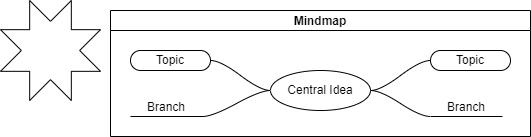

The diagram above was exported from draw.io. Its source (the exported page's mxGraphModel, read from the mxfile embedded in the PNG):
<mxGraphModel dx="862" dy="394" grid="1" gridSize="10" guides="1" tooltips="1" connect="1" arrows="1" fold="1" page="1" pageScale="1" pageWidth="827" pageHeight="1169" math="0" shadow="0">
  <root>
    <mxCell id="0" />
    <mxCell id="1" parent="0" />
    <mxCell id="KBqugVm-hk7VBIbwpVXr-1" value="" style="verticalLabelPosition=bottom;verticalAlign=top;html=1;shape=mxgraph.basic.8_point_star" vertex="1" parent="1">
      <mxGeometry x="150" y="290" width="100" height="100" as="geometry" />
    </mxCell>
    <mxCell id="KBqugVm-hk7VBIbwpVXr-2" value="Mindmap" style="swimlane;startSize=20;horizontal=1;containerType=tree;" vertex="1" parent="1">
      <mxGeometry x="260" y="300" width="420" height="126" as="geometry" />
    </mxCell>
    <mxCell id="KBqugVm-hk7VBIbwpVXr-3" value="" style="edgeStyle=entityRelationEdgeStyle;startArrow=none;endArrow=none;segment=10;curved=1;rounded=0;" edge="1" parent="KBqugVm-hk7VBIbwpVXr-2" source="KBqugVm-hk7VBIbwpVXr-7" target="KBqugVm-hk7VBIbwpVXr-8">
      <mxGeometry relative="1" as="geometry" />
    </mxCell>
    <mxCell id="KBqugVm-hk7VBIbwpVXr-4" value="" style="edgeStyle=entityRelationEdgeStyle;startArrow=none;endArrow=none;segment=10;curved=1;rounded=0;" edge="1" parent="KBqugVm-hk7VBIbwpVXr-2" source="KBqugVm-hk7VBIbwpVXr-7" target="KBqugVm-hk7VBIbwpVXr-9">
      <mxGeometry relative="1" as="geometry" />
    </mxCell>
    <mxCell id="KBqugVm-hk7VBIbwpVXr-5" value="" style="edgeStyle=entityRelationEdgeStyle;startArrow=none;endArrow=none;segment=10;curved=1;rounded=0;" edge="1" parent="KBqugVm-hk7VBIbwpVXr-2" source="KBqugVm-hk7VBIbwpVXr-7" target="KBqugVm-hk7VBIbwpVXr-10">
      <mxGeometry relative="1" as="geometry" />
    </mxCell>
    <mxCell id="KBqugVm-hk7VBIbwpVXr-6" value="" style="edgeStyle=entityRelationEdgeStyle;startArrow=none;endArrow=none;segment=10;curved=1;rounded=0;" edge="1" parent="KBqugVm-hk7VBIbwpVXr-2" source="KBqugVm-hk7VBIbwpVXr-7" target="KBqugVm-hk7VBIbwpVXr-11">
      <mxGeometry relative="1" as="geometry" />
    </mxCell>
    <mxCell id="KBqugVm-hk7VBIbwpVXr-7" value="Central Idea" style="ellipse;whiteSpace=wrap;html=1;align=center;treeFolding=1;treeMoving=1;newEdgeStyle={&quot;edgeStyle&quot;:&quot;entityRelationEdgeStyle&quot;,&quot;startArrow&quot;:&quot;none&quot;,&quot;endArrow&quot;:&quot;none&quot;,&quot;segment&quot;:10,&quot;curved&quot;:1};" vertex="1" parent="KBqugVm-hk7VBIbwpVXr-2">
      <mxGeometry x="160" y="60" width="100" height="40" as="geometry" />
    </mxCell>
    <mxCell id="KBqugVm-hk7VBIbwpVXr-8" value="Topic" style="whiteSpace=wrap;html=1;rounded=1;arcSize=50;align=center;verticalAlign=middle;strokeWidth=1;autosize=1;spacing=4;treeFolding=1;treeMoving=1;newEdgeStyle={&quot;edgeStyle&quot;:&quot;entityRelationEdgeStyle&quot;,&quot;startArrow&quot;:&quot;none&quot;,&quot;endArrow&quot;:&quot;none&quot;,&quot;segment&quot;:10,&quot;curved&quot;:1};" vertex="1" parent="KBqugVm-hk7VBIbwpVXr-2">
      <mxGeometry x="320" y="40" width="80" height="20" as="geometry" />
    </mxCell>
    <mxCell id="KBqugVm-hk7VBIbwpVXr-9" value="Branch" style="whiteSpace=wrap;html=1;shape=partialRectangle;top=0;left=0;bottom=1;right=0;points=[[0,1],[1,1]];fillColor=none;align=center;verticalAlign=bottom;routingCenterY=0.5;snapToPoint=1;autosize=1;treeFolding=1;treeMoving=1;newEdgeStyle={&quot;edgeStyle&quot;:&quot;entityRelationEdgeStyle&quot;,&quot;startArrow&quot;:&quot;none&quot;,&quot;endArrow&quot;:&quot;none&quot;,&quot;segment&quot;:10,&quot;curved&quot;:1};" vertex="1" parent="KBqugVm-hk7VBIbwpVXr-2">
      <mxGeometry x="320" y="80" width="72" height="26" as="geometry" />
    </mxCell>
    <mxCell id="KBqugVm-hk7VBIbwpVXr-10" value="Topic" style="whiteSpace=wrap;html=1;rounded=1;arcSize=50;align=center;verticalAlign=middle;strokeWidth=1;autosize=1;spacing=4;treeFolding=1;treeMoving=1;newEdgeStyle={&quot;edgeStyle&quot;:&quot;entityRelationEdgeStyle&quot;,&quot;startArrow&quot;:&quot;none&quot;,&quot;endArrow&quot;:&quot;none&quot;,&quot;segment&quot;:10,&quot;curved&quot;:1};" vertex="1" parent="KBqugVm-hk7VBIbwpVXr-2">
      <mxGeometry x="20" y="40" width="80" height="20" as="geometry" />
    </mxCell>
    <mxCell id="KBqugVm-hk7VBIbwpVXr-11" value="Branch" style="whiteSpace=wrap;html=1;shape=partialRectangle;top=0;left=0;bottom=1;right=0;points=[[0,1],[1,1]];fillColor=none;align=center;verticalAlign=bottom;routingCenterY=0.5;snapToPoint=1;autosize=1;treeFolding=1;treeMoving=1;newEdgeStyle={&quot;edgeStyle&quot;:&quot;entityRelationEdgeStyle&quot;,&quot;startArrow&quot;:&quot;none&quot;,&quot;endArrow&quot;:&quot;none&quot;,&quot;segment&quot;:10,&quot;curved&quot;:1};" vertex="1" parent="KBqugVm-hk7VBIbwpVXr-2">
      <mxGeometry x="20" y="80" width="72" height="26" as="geometry" />
    </mxCell>
  </root>
</mxGraphModel>